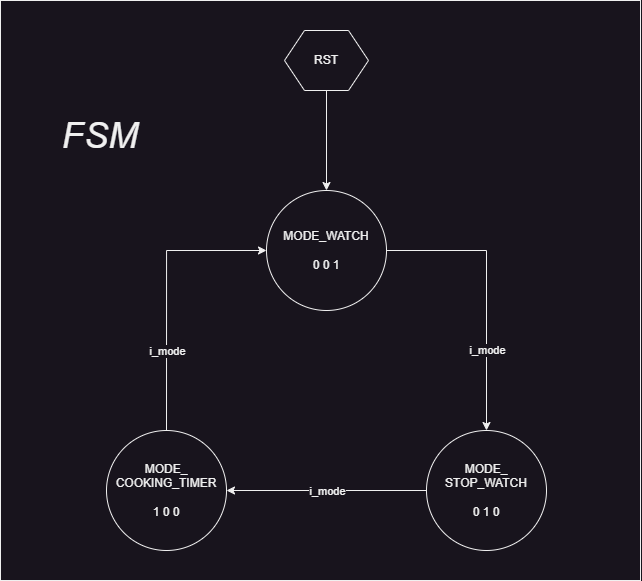

The diagram above was exported from draw.io. Its source (the exported page's mxGraphModel, read from the mxfile embedded in the PNG):
<mxGraphModel dx="691" dy="844" grid="1" gridSize="10" guides="1" tooltips="1" connect="1" arrows="1" fold="1" page="1" pageScale="1" pageWidth="827" pageHeight="1169" math="0" shadow="0">
  <root>
    <mxCell id="0" />
    <mxCell id="1" parent="0" />
    <mxCell id="Gp1DqpSp0WAVT_1pfkLF-5" value="" style="rounded=0;whiteSpace=wrap;html=1;" vertex="1" parent="1">
      <mxGeometry x="920" y="150" width="640" height="580" as="geometry" />
    </mxCell>
    <mxCell id="Zu5gLuZvipLJxoNgBz5f-1" value="MODE_WATCH&lt;div&gt;&lt;br&gt;&lt;/div&gt;&lt;div&gt;0 0 1&lt;/div&gt;" style="ellipse;whiteSpace=wrap;html=1;aspect=fixed;" parent="1" vertex="1">
      <mxGeometry x="1186" y="340" width="120" height="120" as="geometry" />
    </mxCell>
    <mxCell id="Zu5gLuZvipLJxoNgBz5f-2" style="edgeStyle=orthogonalEdgeStyle;rounded=0;orthogonalLoop=1;jettySize=auto;html=1;entryX=1;entryY=0.5;entryDx=0;entryDy=0;" parent="1" source="Zu5gLuZvipLJxoNgBz5f-3" target="Zu5gLuZvipLJxoNgBz5f-5" edge="1">
      <mxGeometry relative="1" as="geometry" />
    </mxCell>
    <mxCell id="Zu5gLuZvipLJxoNgBz5f-3" value="MODE_&lt;div&gt;STOP_WATCH&lt;/div&gt;&lt;div&gt;&lt;br&gt;&lt;/div&gt;&lt;div&gt;0 1 0&lt;/div&gt;" style="ellipse;whiteSpace=wrap;html=1;aspect=fixed;" parent="1" vertex="1">
      <mxGeometry x="1346" y="580" width="120" height="120" as="geometry" />
    </mxCell>
    <mxCell id="Zu5gLuZvipLJxoNgBz5f-4" style="edgeStyle=orthogonalEdgeStyle;rounded=0;orthogonalLoop=1;jettySize=auto;html=1;entryX=0;entryY=0.5;entryDx=0;entryDy=0;" parent="1" source="Zu5gLuZvipLJxoNgBz5f-5" target="Zu5gLuZvipLJxoNgBz5f-1" edge="1">
      <mxGeometry relative="1" as="geometry">
        <Array as="points">
          <mxPoint x="1086" y="400" />
        </Array>
      </mxGeometry>
    </mxCell>
    <mxCell id="Zu5gLuZvipLJxoNgBz5f-5" value="MODE_&lt;div&gt;COOKING_TIMER&lt;/div&gt;&lt;div&gt;&lt;br&gt;&lt;/div&gt;&lt;div&gt;1 0 0&lt;/div&gt;" style="ellipse;whiteSpace=wrap;html=1;aspect=fixed;" parent="1" vertex="1">
      <mxGeometry x="1026" y="580" width="120" height="120" as="geometry" />
    </mxCell>
    <mxCell id="Zu5gLuZvipLJxoNgBz5f-6" value="" style="endArrow=classic;html=1;rounded=0;exitX=1;exitY=0.5;exitDx=0;exitDy=0;entryX=0.5;entryY=0;entryDx=0;entryDy=0;" parent="1" source="Zu5gLuZvipLJxoNgBz5f-1" target="Zu5gLuZvipLJxoNgBz5f-3" edge="1">
      <mxGeometry width="50" height="50" relative="1" as="geometry">
        <mxPoint x="1296" y="550" as="sourcePoint" />
        <mxPoint x="1346" y="500" as="targetPoint" />
        <Array as="points">
          <mxPoint x="1406" y="400" />
        </Array>
      </mxGeometry>
    </mxCell>
    <mxCell id="Zu5gLuZvipLJxoNgBz5f-7" value="i_mode" style="edgeLabel;html=1;align=center;verticalAlign=middle;resizable=0;points=[];" parent="Zu5gLuZvipLJxoNgBz5f-6" vertex="1" connectable="0">
      <mxGeometry x="0.3167" y="1" relative="1" as="geometry">
        <mxPoint x="-1" y="15" as="offset" />
      </mxGeometry>
    </mxCell>
    <mxCell id="Zu5gLuZvipLJxoNgBz5f-8" value="i_mode" style="edgeLabel;html=1;align=center;verticalAlign=middle;resizable=0;points=[];" parent="1" vertex="1" connectable="0">
      <mxGeometry x="1246.000000000001" y="640.0019047619048" as="geometry" />
    </mxCell>
    <mxCell id="Zu5gLuZvipLJxoNgBz5f-9" value="i_mode" style="edgeLabel;html=1;align=center;verticalAlign=middle;resizable=0;points=[];" parent="1" vertex="1" connectable="0">
      <mxGeometry x="1086.000000000001" y="500.0019047619048" as="geometry" />
    </mxCell>
    <mxCell id="Gp1DqpSp0WAVT_1pfkLF-2" value="&lt;font style=&quot;font-size: 36px;&quot;&gt;&lt;i&gt;FSM&lt;/i&gt;&lt;/font&gt;" style="text;html=1;align=center;verticalAlign=middle;whiteSpace=wrap;rounded=0;" vertex="1" parent="1">
      <mxGeometry x="990" y="270" width="60" height="30" as="geometry" />
    </mxCell>
    <mxCell id="Gp1DqpSp0WAVT_1pfkLF-3" value="" style="endArrow=classic;html=1;rounded=0;entryX=0.5;entryY=0;entryDx=0;entryDy=0;" edge="1" parent="1" target="Zu5gLuZvipLJxoNgBz5f-1">
      <mxGeometry width="50" height="50" relative="1" as="geometry">
        <mxPoint x="1246" y="240" as="sourcePoint" />
        <mxPoint x="1270" y="310" as="targetPoint" />
      </mxGeometry>
    </mxCell>
    <mxCell id="Gp1DqpSp0WAVT_1pfkLF-4" value="RST" style="shape=hexagon;perimeter=hexagonPerimeter2;whiteSpace=wrap;html=1;fixedSize=1;" vertex="1" parent="1">
      <mxGeometry x="1204" y="180" width="84" height="60" as="geometry" />
    </mxCell>
  </root>
</mxGraphModel>